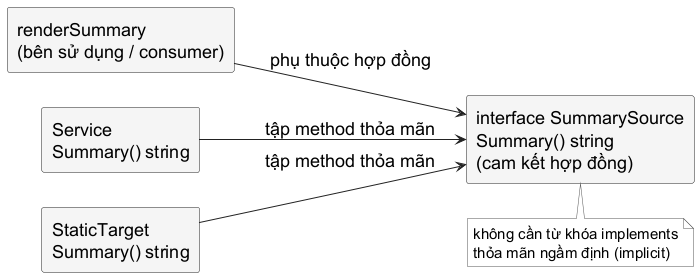

The diagram above was rendered by PlantUML. Its source (embedded in the PNG):
@startuml
skinparam backgroundColor white
skinparam shadowing false
skinparam defaultFontName "Source Sans 3"
skinparam defaultFontSize 18
skinparam defaultFontColor #000000
skinparam rectangle {
  BackgroundColor #F5F5F5
  BorderColor #222222
  FontColor #000000
  RoundCorner 5
}
skinparam arrowColor #222222
skinparam note {
  BackgroundColor #FFFFFF
  BorderColor #555555
  FontColor #000000
  FontName "Source Sans 3"
  FontSize 15
}
left to right direction
rectangle "renderSummary\n(bên sử dụng / consumer)" as consumer
rectangle "interface SummarySource\nSummary() string\n(cam kết hợp đồng)" as contract
rectangle "Service\nSummary() string" as service
rectangle "StaticTarget\nSummary() string" as static
consumer --> contract : phụ thuộc hợp đồng
service --> contract : tập method thỏa mãn
static --> contract : tập method thỏa mãn
note bottom of contract : không cần từ khóa implements\nthỏa mãn ngầm định (implicit)
@enduml